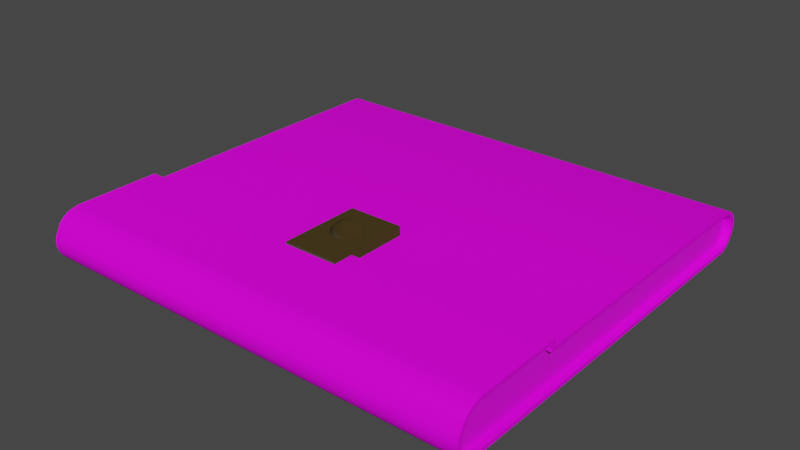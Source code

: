 # Source: diary01.blend  (saved by Blender 2.93.21; exported with 4.5.12 LTS)
import bpy
from mathutils import Matrix  # noqa: F401  (used for matrix-valued properties, if any)

bpy.ops.wm.read_factory_settings(use_empty=True)
scene = bpy.context.scene
scene.name = 'Scene'

# ---- collections
col_main = bpy.data.collections.new('main'); scene.collection.children.link(col_main)
col_clasp = bpy.data.collections.new('clasp'); scene.collection.children.link(col_clasp)

# ---- images (referenced by path relative to the original .blend; pixels are not part of the script)
import os
ASSET_DIR = os.environ.get("B2B_ASSET_DIR", "")  # directory of the original .blend (textures are referenced by path, not embedded)
HERE = os.path.dirname(os.path.abspath(__file__))  # packed textures are extracted next to this script under _unpacked/

def load_image(name, relpath, width, height, colorspace="sRGB"):
    """Load a texture the original file referenced (path relative to the .blend, or extracted next to this script)."""
    p = next((c for c in (os.path.join(HERE, relpath), os.path.join(ASSET_DIR, relpath)) if relpath and os.path.exists(c)), "")
    if p:
        img = bpy.data.images.load(p, check_existing=True)
        img.name = name
    else:  # same state as the original file: an image datablock whose file is absent (Cycles renders it pink)
        img = bpy.data.images.new(name, width, height)
        img.source = "FILE"
        img.filepath = "//" + (relpath or name)
    img.colorspace_settings.name = colorspace
    return img
img_texturescom_leather0088_s_jpeg = load_image('TexturesCom_Leather0088_S.jpeg', 'Materials/_raw/TexturesCom_Leather0088_S.jpeg', 1024, 1024, 'sRGB')
img_texturescom_paperstained0175_7_alphamasked_s_png = load_image('TexturesCom_PaperStained0175_7_alphamasked_S.png', 'TexturesCom_PaperStained0175_7_alphamasked_S.png', 1024, 1024, 'sRGB')
img_metalrusted0034_s_nrm_png = load_image('MetalRusted0034_S_NRM.png', 'MetalRusted0034_S_NRM.png', 1024, 1024, 'sRGB')

# ---- materials (node trees are filled in below, after node groups)
mat_diary01_cover = bpy.data.materials.new('diary01_cover')
mat_diary01_cover.alpha_threshold = 0.0
mat_diary01_cover.use_transparent_shadow = False
mat_diary01_cover.line_color = (0.0, 0.0, 0.0, 1.0)
mat_diary01_pages = bpy.data.materials.new('diary01_pages')
mat_diary01_pages.use_transparent_shadow = False
mat_diary01_clasp = bpy.data.materials.new('diary01_clasp')
mat_diary01_clasp.use_transparent_shadow = False

# ---- material node trees
mat_diary01_cover.use_nodes = True; mat_diary01_cover.node_tree.nodes.clear()
_N = mat_diary01_cover.node_tree.nodes; _L = mat_diary01_cover.node_tree.links
n0 = _N.new('ShaderNodeOutputMaterial'); n0.name = 'Material Output'; n0.location = (300, 300)
n1 = _N.new('ShaderNodeBsdfPrincipled'); n1.name = 'Principled BSDF'; n1.location = (10, 300)
n1.distribution = 'GGX'
n1.subsurface_method = 'BURLEY'
n1.inputs[2].default_value = 0.7727
n1.inputs[3].default_value = 1.45
n1.inputs[13].default_value = 0.1
n1.inputs[27].default_value = (0.0, 0.0, 0.0, 1.0)
n1.inputs[28].default_value = 1.0
n2 = _N.new('ShaderNodeTexImage'); n2.name = 'Image Texture'; n2.location = (-327, 258)
n2.image = img_texturescom_leather0088_s_jpeg
_L.new(n1.outputs[0], n0.inputs[0])
_L.new(n2.outputs[0], n1.inputs[0])
n0.is_active_output = True
mat_diary01_pages.use_nodes = True; mat_diary01_pages.node_tree.nodes.clear()
_N = mat_diary01_pages.node_tree.nodes; _L = mat_diary01_pages.node_tree.links
n0 = _N.new('ShaderNodeBsdfPrincipled'); n0.name = 'Principled BSDF'; n0.location = (10, 300)
n0.distribution = 'GGX'
n0.subsurface_method = 'BURLEY'
n0.inputs[3].default_value = 1.45
n0.inputs[27].default_value = (0.0, 0.0, 0.0, 1.0)
n0.inputs[28].default_value = 1.0
n1 = _N.new('ShaderNodeOutputMaterial'); n1.name = 'Material Output'; n1.location = (300, 300)
n2 = _N.new('ShaderNodeTexImage'); n2.name = 'Image Texture'; n2.location = (-324, 269)
n2.image = img_texturescom_paperstained0175_7_alphamasked_s_png
_L.new(n0.outputs[0], n1.inputs[0])
_L.new(n2.outputs[0], n0.inputs[0])
n1.is_active_output = True
mat_diary01_clasp.use_nodes = True; mat_diary01_clasp.node_tree.nodes.clear()
_N = mat_diary01_clasp.node_tree.nodes; _L = mat_diary01_clasp.node_tree.links
n0 = _N.new('ShaderNodeBsdfPrincipled'); n0.name = 'Principled BSDF'; n0.location = (10, 300)
n0.distribution = 'GGX'
n0.subsurface_method = 'BURLEY'
n0.inputs[0].default_value = (0.0504, 0.03202, 0.006131, 1.0)
n0.inputs[3].default_value = 1.45
n0.inputs[27].default_value = (0.0, 0.0, 0.0, 1.0)
n0.inputs[28].default_value = 1.0
n1 = _N.new('ShaderNodeOutputMaterial'); n1.name = 'Material Output'; n1.location = (300, 300)
n2 = _N.new('ShaderNodeTexImage'); n2.name = 'Image Texture'; n2.location = (-357, -23)
n2.image = img_metalrusted0034_s_nrm_png
_L.new(n0.outputs[0], n1.inputs[0])
_L.new(n2.outputs[0], n0.inputs[5])
n1.is_active_output = True

# ---- world
world_world = bpy.data.worlds.new('World'); scene.world = world_world
world_world.use_nodes = True; world_world.node_tree.nodes.clear()
_N = world_world.node_tree.nodes; _L = world_world.node_tree.links
n0 = _N.new('ShaderNodeOutputWorld'); n0.name = 'World Output'; n0.location = (300, 300)
n1 = _N.new('ShaderNodeBackground'); n1.name = 'Background'; n1.location = (10, 300)
n1.inputs[0].default_value = (0.05088, 0.05088, 0.05088, 1.0)
_L.new(n1.outputs[0], n0.inputs[0])
n0.is_active_output = True
world_world.color = (0.05088, 0.05088, 0.05088)
world_world.use_sun_shadow = False
world_world.sun_shadow_jitter_overblur = 0.0

# ---- meshes
me_cylinder = bpy.data.meshes.new('Cylinder')
me_cylinder.from_pydata([(-0.1524, 0.1424, 6.914e-08), (0.1524, 0.1424, 6.738e-08), (-0.1524, 0.1421, -0.002876), (0.1524, 0.1421, -0.002876), (-0.1524, 0.1413, -0.005642), (0.1524, 0.1413, -0.005642), (-0.1524, 0.1399, -0.008191), (0.1524, 0.1399, -0.008191), (-0.1524, 0.1381, -0.01042), (0.1524, 0.1381, -0.01042), (-0.1524, 0.1358, -0.01226), (0.1524, 0.1358, -0.01226), (-0.1524, 0.1333, -0.01362), (0.1524, 0.1333, -0.01362), (-0.1524, 0.1305, -0.01446), (0.1524, 0.1305, -0.01446), (-0.1524, 0.1305, 0.01446), (0.1524, 0.1305, 0.01446), (-0.1524, 0.1333, 0.01362), (0.1524, 0.1333, 0.01362), (-0.1524, 0.1358, 0.01226), (0.1524, 0.1358, 0.01226), (-0.1524, 0.1381, 0.01043), (0.1524, 0.1381, 0.01043), (-0.1524, 0.1399, 0.008191), (0.1524, 0.1399, 0.008191), (-0.1524, 0.1413, 0.005642), (0.1524, 0.1413, 0.005642), (-0.1524, 0.1421, 0.002876), (0.1524, 0.1421, 0.002876), (-0.1524, -0.1424, 6.914e-08), (0.1524, -0.1424, 6.738e-08), (-0.1524, -0.1421, -0.002876), (0.1524, -0.1421, -0.002876), (-0.1524, -0.1413, -0.005642), (0.1524, -0.1413, -0.005642), (-0.1524, -0.1399, -0.008191), (0.1524, -0.1399, -0.008191), (-0.1524, -0.1381, -0.01042), (0.1524, -0.1381, -0.01042), (-0.1524, -0.1358, -0.01226), (0.1524, -0.1358, -0.01226), (-0.1524, -0.1333, -0.01362), (0.1524, -0.1333, -0.01362), (-0.1524, -0.1305, -0.01446), (0.1524, -0.1305, -0.01446), (-0.1524, 0.0, -0.01474), (0.1524, 0.0, -0.01474), (-0.1524, 0.0, 0.01474), (0.1524, 0.0, 0.01474), (-0.1524, -0.1239, 0.01932), (0.1524, -0.1239, 0.01932), (-0.1524, -0.1311, 0.0176), (0.1524, -0.1311, 0.0176), (-0.1524, -0.1358, 0.01432), (0.1524, -0.1358, 0.01432), (-0.1524, -0.1381, 0.01185), (0.1524, -0.1381, 0.01185), (-0.1524, -0.1399, 0.008191), (0.1524, -0.1399, 0.008191), (-0.1524, -0.1413, 0.005642), (0.1524, -0.1413, 0.005642), (-0.1524, -0.1421, 0.002876), (0.1524, -0.1421, 0.002876), (-0.1524, -0.06465, 0.01947), (0.1524, -0.06465, 0.01947), (0.1524, -0.06464, 0.0146), (-0.1524, -0.06464, 0.0146), (-0.1524, 0.1399, 6.914e-08), (0.1524, 0.1399, 6.738e-08), (-0.1524, 0.1396, -0.002389), (0.1524, 0.1396, -0.002389), (-0.1524, 0.1389, -0.004685), (0.1524, 0.1389, -0.004685), (-0.1524, 0.1378, -0.006802), (0.1524, 0.1378, -0.006802), (-0.1524, 0.1363, -0.008657), (0.1524, 0.1363, -0.008657), (-0.1524, 0.1344, -0.01018), (0.1524, 0.1344, -0.01018), (-0.1524, 0.1323, -0.01131), (0.1524, 0.1323, -0.01131), (-0.1524, 0.1301, -0.01199), (0.1524, 0.1301, -0.01199), (-0.1524, 0.1301, 0.01199), (0.1524, 0.1301, 0.01199), (-0.1524, 0.1323, 0.01131), (0.1524, 0.1323, 0.01131), (-0.1524, 0.1344, 0.01018), (0.1524, 0.1344, 0.01018), (-0.1524, 0.1363, 0.008657), (0.1524, 0.1363, 0.008657), (-0.1524, 0.1378, 0.006802), (0.1524, 0.1378, 0.006802), (-0.1524, 0.1389, 0.004685), (0.1524, 0.1389, 0.004685), (-0.1524, 0.1396, 0.002389), (0.1524, 0.1396, 0.002389), (-0.1524, -0.1399, 6.914e-08), (0.1524, -0.1399, 6.738e-08), (-0.1524, -0.1396, -0.002389), (0.1524, -0.1396, -0.002389), (-0.1524, -0.1389, -0.004685), (0.1524, -0.1389, -0.004685), (-0.1524, -0.1378, -0.006802), (0.1524, -0.1378, -0.006802), (-0.1524, -0.1363, -0.008657), (0.1524, -0.1363, -0.008657), (-0.1524, -0.1344, -0.01018), (0.1524, -0.1344, -0.01018), (-0.1524, -0.1323, -0.01131), (0.1524, -0.1323, -0.01131), (-0.1524, -0.1301, -0.01199), (0.1524, -0.1301, -0.01199), (-0.1524, 0.0, -0.01224), (0.1524, 0.0, -0.01224), (-0.1524, 0.0, 0.01224), (0.1524, 0.0, 0.01224), (-0.1524, -0.1236, 0.01684), (0.1524, -0.1236, 0.01684), (-0.1524, -0.132, 0.01495), (0.1524, -0.132, 0.01495), (-0.1524, -0.134, 0.01263), (0.1524, -0.134, 0.01263), (-0.1524, -0.136, 0.01044), (0.1524, -0.136, 0.01044), (-0.1524, -0.1377, 0.007042), (0.1524, -0.1377, 0.007042), (-0.1524, -0.1389, 0.004685), (0.1524, -0.1389, 0.004685), (-0.1524, -0.1396, 0.002389), (0.1524, -0.1396, 0.002389), (-0.1524, -0.06684, 0.01753), (0.1524, -0.06684, 0.01753), (0.1524, -0.06674, 0.01267), (-0.1524, -0.06674, 0.01267), (-0.1474, 0.1399, 6.857e-08), (0.1474, 0.1399, 6.799e-08), (0.1474, 0.1396, -0.002389), (-0.1474, 0.1396, -0.002389), (0.1474, 0.1389, -0.004685), (-0.1474, 0.1389, -0.004685), (0.1474, 0.1378, -0.006802), (-0.1474, 0.1378, -0.006802), (0.1474, 0.1363, -0.008657), (-0.1474, 0.1363, -0.008657), (0.1474, 0.1344, -0.01018), (-0.1474, 0.1344, -0.01018), (0.1474, 0.1323, -0.01131), (-0.1474, 0.1323, -0.01131), (0.1474, 0.1301, -0.01199), (-0.1474, 0.1301, -0.01199), (0.1474, 0.0, -0.01224), (-0.1474, 0.0, -0.01224), (0.1474, 0.0, 0.01224), (-0.1474, 0.0, 0.01224), (0.1474, 0.1301, 0.01199), (-0.1474, 0.1301, 0.01199), (0.1474, 0.1323, 0.01131), (-0.1474, 0.1323, 0.01131), (0.1474, 0.1344, 0.01018), (-0.1474, 0.1344, 0.01018), (0.1474, 0.1363, 0.008657), (-0.1474, 0.1363, 0.008657), (0.1474, 0.1378, 0.006802), (-0.1474, 0.1378, 0.006802), (0.1474, 0.1389, 0.004685), (-0.1474, 0.1389, 0.004685), (0.1474, 0.1396, 0.002389), (-0.1474, 0.1396, 0.002389), (-0.1474, -0.1399, 6.857e-08), (0.1474, -0.1399, 6.799e-08), (0.1474, -0.1396, -0.002389), (-0.1474, -0.1396, -0.002389), (0.1474, -0.1389, -0.004685), (-0.1474, -0.1389, -0.004685), (0.1474, -0.1378, -0.006802), (-0.1474, -0.1378, -0.006802), (0.1474, -0.1363, -0.008657), (-0.1474, -0.1363, -0.008657), (0.1474, -0.1344, -0.01018), (-0.1474, -0.1344, -0.01018), (0.1474, -0.1323, -0.01131), (-0.1474, -0.1323, -0.01131), (0.1474, -0.1301, -0.01199), (-0.1474, -0.1301, -0.01199), (0.1474, -0.1236, 0.01684), (-0.1474, -0.1236, 0.01684), (0.1474, -0.132, 0.01495), (-0.1474, -0.132, 0.01495), (0.1474, -0.134, 0.01263), (-0.1474, -0.134, 0.01263), (0.1474, -0.136, 0.01044), (-0.1474, -0.136, 0.01044), (0.1474, -0.1377, 0.007042), (-0.1474, -0.1377, 0.007042), (0.1474, -0.1389, 0.004685), (-0.1474, -0.1389, 0.004685), (0.1474, -0.1396, 0.002389), (-0.1474, -0.1396, 0.002389), (-0.1474, -0.06684, 0.01753), (0.1474, -0.06684, 0.01753), (-0.1474, -0.06674, 0.01267), (0.1474, -0.06674, 0.01267), (-0.1524, -0.06344, 0.01562), (0.1524, -0.06344, 0.01562), (-0.1524, -0.06636, 0.0151), (0.1524, -0.06636, 0.0151), (-0.1474, -0.06636, 0.0151), (0.1474, -0.06636, 0.0151), (-0.1524, -0.0627, 0.0169), (-0.1524, -0.06333, 0.01853), (-0.1524, -0.06652, 0.01591), (-0.1524, -0.06737, 0.01706), (-0.1474, -0.06652, 0.01591), (-0.1474, -0.06737, 0.01706), (0.1474, -0.06652, 0.01591), (0.1474, -0.06737, 0.01706), (0.1524, -0.06333, 0.01853), (0.1524, -0.0627, 0.0169), (0.1524, -0.06737, 0.01706), (0.1524, -0.06652, 0.01591)], [], [(0, 1, 3, 2), (2, 3, 5, 4), (4, 5, 7, 6), (6, 7, 9, 8), (8, 9, 11, 10), (10, 11, 13, 12), (12, 13, 15, 14), (14, 15, 47, 46), (48, 49, 17, 16), (16, 17, 19, 18), (18, 19, 21, 20), (20, 21, 23, 22), (22, 23, 25, 24), (24, 25, 27, 26), (26, 27, 29, 28), (28, 29, 1, 0), (30, 32, 33, 31), (32, 34, 35, 33), (34, 36, 37, 35), (36, 38, 39, 37), (38, 40, 41, 39), (40, 42, 43, 41), (42, 44, 45, 43), (44, 46, 47, 45), (64, 50, 51, 65), (50, 52, 53, 51), (52, 54, 55, 53), (54, 56, 57, 55), (56, 58, 59, 57), (58, 60, 61, 59), (60, 62, 63, 61), (62, 30, 31, 63), (211, 64, 65, 218), (48, 67, 66, 49), (137, 138, 71, 69), (138, 140, 73, 71), (140, 142, 75, 73), (142, 144, 77, 75), (144, 146, 79, 77), (146, 148, 81, 79), (148, 150, 83, 81), (150, 152, 115, 83), (154, 156, 85, 117), (156, 158, 87, 85), (158, 160, 89, 87), (160, 162, 91, 89), (162, 164, 93, 91), (164, 166, 95, 93), (166, 168, 97, 95), (168, 137, 69, 97), (171, 99, 101, 172), (172, 101, 103, 174), (174, 103, 105, 176), (176, 105, 107, 178), (178, 107, 109, 180), (180, 109, 111, 182), (182, 111, 113, 184), (184, 113, 115, 152), (201, 133, 119, 186), (186, 119, 121, 188), (188, 121, 123, 190), (190, 123, 125, 192), (192, 125, 127, 194), (194, 127, 129, 196), (196, 129, 131, 198), (198, 131, 99, 171), (217, 220, 133, 201), (154, 117, 134, 203), (0, 2, 70, 68), (3, 1, 69, 71), (2, 4, 72, 70), (5, 3, 71, 73), (4, 6, 74, 72), (7, 5, 73, 75), (6, 8, 76, 74), (9, 7, 75, 77), (8, 10, 78, 76), (11, 9, 77, 79), (10, 12, 80, 78), (13, 11, 79, 81), (12, 14, 82, 80), (15, 13, 81, 83), (14, 46, 114, 82), (47, 15, 83, 115), (48, 16, 84, 116), (17, 49, 117, 85), (16, 18, 86, 84), (19, 17, 85, 87), (18, 20, 88, 86), (21, 19, 87, 89), (20, 22, 90, 88), (23, 21, 89, 91), (22, 24, 92, 90), (25, 23, 91, 93), (24, 26, 94, 92), (27, 25, 93, 95), (26, 28, 96, 94), (29, 27, 95, 97), (28, 0, 68, 96), (1, 29, 97, 69), (32, 30, 98, 100), (31, 33, 101, 99), (34, 32, 100, 102), (33, 35, 103, 101), (36, 34, 102, 104), (35, 37, 105, 103), (38, 36, 104, 106), (37, 39, 107, 105), (40, 38, 106, 108), (39, 41, 109, 107), (42, 40, 108, 110), (41, 43, 111, 109), (44, 42, 110, 112), (43, 45, 113, 111), (46, 44, 112, 114), (45, 47, 115, 113), (50, 64, 132, 118), (49, 66, 134, 117), (52, 50, 118, 120), (51, 53, 121, 119), (54, 52, 120, 122), (53, 55, 123, 121), (56, 54, 122, 124), (55, 57, 125, 123), (58, 56, 124, 126), (57, 59, 127, 125), (60, 58, 126, 128), (59, 61, 129, 127), (62, 60, 128, 130), (61, 63, 131, 129), (30, 62, 130, 98), (63, 31, 99, 131), (204, 67, 135, 206), (65, 51, 119, 133), (218, 65, 133, 220), (67, 48, 116, 135), (116, 155, 202, 135), (155, 154, 203, 202), (213, 215, 200, 132), (215, 217, 201, 200), (130, 199, 170, 98), (199, 198, 171, 170), (128, 197, 199, 130), (197, 196, 198, 199), (126, 195, 197, 128), (195, 194, 196, 197), (124, 193, 195, 126), (193, 192, 194, 195), (122, 191, 193, 124), (191, 190, 192, 193), (120, 189, 191, 122), (189, 188, 190, 191), (118, 187, 189, 120), (187, 186, 188, 189), (132, 200, 187, 118), (200, 201, 186, 187), (112, 185, 153, 114), (185, 184, 152, 153), (110, 183, 185, 112), (183, 182, 184, 185), (108, 181, 183, 110), (181, 180, 182, 183), (106, 179, 181, 108), (179, 178, 180, 181), (104, 177, 179, 106), (177, 176, 178, 179), (102, 175, 177, 104), (175, 174, 176, 177), (100, 173, 175, 102), (173, 172, 174, 175), (98, 170, 173, 100), (170, 171, 172, 173), (96, 68, 136, 169), (169, 136, 137, 168), (94, 96, 169, 167), (167, 169, 168, 166), (92, 94, 167, 165), (165, 167, 166, 164), (90, 92, 165, 163), (163, 165, 164, 162), (88, 90, 163, 161), (161, 163, 162, 160), (86, 88, 161, 159), (159, 161, 160, 158), (84, 86, 159, 157), (157, 159, 158, 156), (116, 84, 157, 155), (155, 157, 156, 154), (82, 114, 153, 151), (151, 153, 152, 150), (80, 82, 151, 149), (149, 151, 150, 148), (78, 80, 149, 147), (147, 149, 148, 146), (76, 78, 147, 145), (145, 147, 146, 144), (74, 76, 145, 143), (143, 145, 144, 142), (72, 74, 143, 141), (141, 143, 142, 140), (70, 72, 141, 139), (139, 141, 140, 138), (68, 70, 139, 136), (136, 139, 138, 137), (202, 203, 209, 208), (135, 202, 208, 206), (66, 205, 207, 134), (210, 204, 206, 212), (203, 134, 207, 209), (67, 204, 205, 66), (64, 211, 213, 132), (211, 210, 212, 213), (208, 209, 216, 214), (214, 216, 217, 215), (206, 208, 214, 212), (212, 214, 215, 213), (205, 219, 221, 207), (219, 218, 220, 221), (209, 207, 221, 216), (216, 221, 220, 217), (204, 210, 219, 205), (210, 211, 218, 219)])
me_cylinder.polygons.foreach_set('use_smooth', [True] * 222)
_uv = me_cylinder.uv_layers.new(name='UVMap')
_uv.uv.foreach_set('vector', [0.3709, 0.6645, 0.7886, 0.6645, 0.7886, 0.6718, 0.3709, 0.6718, 0.3709, 0.6718, 0.7886, 0.6718, 0.7887, 0.6791, 0.371, 0.6791, 0.371, 0.6791, 0.7887, 0.6791, 0.7887, 0.6864, 0.371, 0.6864, 0.371, 0.6864, 0.7887, 0.6864, 0.7888, 0.6937, 0.371, 0.6937, 0.371, 0.6937, 0.7888, 0.6937, 0.7888, 0.701, 0.3711, 0.701, 0.3711, 0.701, 0.7888, 0.701, 0.7889, 0.7083, 0.3711, 0.7083, 0.3711, 0.7083, 0.7889, 0.7083, 0.7889, 0.7155, 0.3712, 0.7156, 0.3712, 0.7156, 0.7889, 0.7155, 0.7889, 0.8945, 0.3712, 0.8945, 0.3705, 0.4346, 0.7883, 0.4346, 0.7883, 0.6135, 0.3706, 0.6135, 0.3706, 0.6135, 0.7883, 0.6135, 0.7883, 0.6208, 0.3706, 0.6208, 0.3706, 0.6208, 0.7883, 0.6208, 0.7884, 0.6281, 0.3706, 0.6281, 0.3706, 0.6281, 0.7884, 0.6281, 0.7884, 0.6354, 0.3707, 0.6354, 0.3707, 0.6354, 0.7884, 0.6354, 0.7885, 0.6426, 0.3707, 0.6427, 0.3707, 0.6427, 0.7885, 0.6426, 0.7885, 0.6499, 0.3708, 0.65, 0.3708, 0.65, 0.7885, 0.6499, 0.7885, 0.6572, 0.3708, 0.6573, 0.3708, 0.6573, 0.7885, 0.6572, 0.7886, 0.6645, 0.3709, 0.6645, 0.3708, 1.124, 0.3709, 1.117, 0.7886, 1.117, 0.7885, 1.124, 0.3709, 1.117, 0.3709, 1.11, 0.7886, 1.11, 0.7886, 1.117, 0.3709, 1.11, 0.371, 1.103, 0.7887, 1.103, 0.7886, 1.11, 0.371, 1.103, 0.371, 1.095, 0.7888, 1.095, 0.7887, 1.103, 0.371, 1.095, 0.3711, 1.088, 0.7888, 1.088, 0.7888, 1.095, 0.3711, 1.088, 0.3712, 1.081, 0.7889, 1.081, 0.7888, 1.088, 0.3712, 1.081, 0.3712, 1.073, 0.7889, 1.073, 0.7889, 1.081, 0.3712, 1.073, 0.3712, 0.8945, 0.7889, 0.8945, 0.7889, 1.073, 0.3705, 1.266, 0.3705, 1.177, 0.7882, 1.177, 0.7882, 1.266, 0.3705, 1.177, 0.3705, 1.168, 0.7882, 1.168, 0.7882, 1.177, 0.3705, 1.168, 0.3705, 1.161, 0.7882, 1.161, 0.7882, 1.168, 0.3705, 1.161, 0.3706, 1.154, 0.7883, 1.154, 0.7882, 1.161, 0.3706, 1.154, 0.3706, 1.146, 0.7884, 1.146, 0.7883, 1.154, 0.3706, 1.146, 0.3707, 1.139, 0.7884, 1.139, 0.7884, 1.146, 0.3707, 1.139, 0.3708, 1.132, 0.7885, 1.132, 0.7884, 1.139, 0.3708, 1.132, 0.3708, 1.124, 0.7885, 1.124, 0.7885, 1.132, 0.3705, 1.268, 0.3705, 1.266, 0.7882, 1.266, 0.7882, 1.268, 0.3705, 0.4346, 0.3705, 0.3465, 0.7882, 0.3464, 0.7883, 0.4346, 0.6493, 0.6645, 0.6494, 0.6718, 0.7886, 0.6718, 0.7886, 0.6645, 0.6494, 0.6718, 0.6494, 0.6791, 0.7887, 0.6791, 0.7886, 0.6718, 0.6494, 0.6791, 0.6495, 0.6864, 0.7887, 0.6864, 0.7887, 0.6791, 0.6495, 0.6864, 0.6495, 0.6937, 0.7888, 0.6937, 0.7887, 0.6864, 0.6495, 0.6937, 0.6496, 0.701, 0.7888, 0.701, 0.7888, 0.6937, 0.6496, 0.701, 0.6496, 0.7083, 0.7889, 0.7083, 0.7888, 0.701, 0.6496, 0.7083, 0.6497, 0.7156, 0.7889, 0.7155, 0.7889, 0.7083, 0.6497, 0.7156, 0.6497, 0.8945, 0.7889, 0.8945, 0.7889, 0.7155, 0.649, 0.4346, 0.649, 0.6135, 0.7883, 0.6135, 0.7883, 0.4346, 0.649, 0.6135, 0.6491, 0.6208, 0.7883, 0.6208, 0.7883, 0.6135, 0.6491, 0.6208, 0.6491, 0.6281, 0.7884, 0.6281, 0.7883, 0.6208, 0.6491, 0.6281, 0.6492, 0.6354, 0.7884, 0.6354, 0.7884, 0.6281, 0.6492, 0.6354, 0.6492, 0.6427, 0.7885, 0.6426, 0.7884, 0.6354, 0.6492, 0.6427, 0.6493, 0.6499, 0.7885, 0.6499, 0.7885, 0.6426, 0.6493, 0.6499, 0.6493, 0.6572, 0.7885, 0.6572, 0.7885, 0.6499, 0.6493, 0.6572, 0.6493, 0.6645, 0.7886, 0.6645, 0.7885, 0.6572, 0.6493, 1.124, 0.7885, 1.124, 0.7886, 1.117, 0.6494, 1.117, 0.6494, 1.117, 0.7886, 1.117, 0.7886, 1.11, 0.6494, 1.11, 0.6494, 1.11, 0.7886, 1.11, 0.7887, 1.103, 0.6495, 1.103, 0.6495, 1.103, 0.7887, 1.103, 0.7888, 1.095, 0.6495, 1.095, 0.6495, 1.095, 0.7888, 1.095, 0.7888, 1.088, 0.6496, 1.088, 0.6496, 1.088, 0.7888, 1.088, 0.7889, 1.081, 0.6496, 1.081, 0.6496, 1.081, 0.7889, 1.081, 0.7889, 1.073, 0.6497, 1.073, 0.6497, 1.073, 0.7889, 1.073, 0.7889, 0.8945, 0.6497, 0.8945, 0.649, 1.266, 0.7882, 1.266, 0.7882, 1.177, 0.6489, 1.177, 0.6489, 1.177, 0.7882, 1.177, 0.7882, 1.168, 0.6489, 1.168, 0.6489, 1.168, 0.7882, 1.168, 0.7882, 1.161, 0.649, 1.161, 0.649, 1.161, 0.7882, 1.161, 0.7883, 1.154, 0.6491, 1.154, 0.6491, 1.154, 0.7883, 1.154, 0.7884, 1.146, 0.6491, 1.146, 0.6491, 1.146, 0.7884, 1.146, 0.7884, 1.139, 0.6492, 1.139, 0.6492, 1.139, 0.7884, 1.139, 0.7885, 1.132, 0.6492, 1.132, 0.6492, 1.132, 0.7885, 1.132, 0.7885, 1.124, 0.6493, 1.124, 0.649, 1.268, 0.7882, 1.268, 0.7882, 1.266, 0.649, 1.266, 0.649, 0.4346, 0.7883, 0.4346, 0.7882, 0.3464, 0.649, 0.3464, 0.3709, 0.6645, 0.3709, 0.6718, 0.3709, 0.6718, 0.3709, 0.6645, 0.7886, 0.6718, 0.7886, 0.6645, 0.7886, 0.6645, 0.7886, 0.6718, 0.3709, 0.6718, 0.371, 0.6791, 0.371, 0.6791, 0.3709, 0.6718, 0.7887, 0.6791, 0.7886, 0.6718, 0.7886, 0.6718, 0.7887, 0.6791, 0.371, 0.6791, 0.371, 0.6864, 0.371, 0.6864, 0.371, 0.6791, 0.7887, 0.6864, 0.7887, 0.6791, 0.7887, 0.6791, 0.7887, 0.6864, 0.371, 0.6864, 0.371, 0.6937, 0.371, 0.6937, 0.371, 0.6864, 0.7888, 0.6937, 0.7887, 0.6864, 0.7887, 0.6864, 0.7888, 0.6937, 0.371, 0.6937, 0.3711, 0.701, 0.3711, 0.701, 0.371, 0.6937, 0.7888, 0.701, 0.7888, 0.6937, 0.7888, 0.6937, 0.7888, 0.701, 0.3711, 0.701, 0.3711, 0.7083, 0.3711, 0.7083, 0.3711, 0.701, 0.7889, 0.7083, 0.7888, 0.701, 0.7888, 0.701, 0.7889, 0.7083, 0.3711, 0.7083, 0.3712, 0.7156, 0.3712, 0.7156, 0.3711, 0.7083, 0.7889, 0.7155, 0.7889, 0.7083, 0.7889, 0.7083, 0.7889, 0.7155, 0.3712, 0.7156, 0.3712, 0.8945, 0.3712, 0.8945, 0.3712, 0.7156, 0.7889, 0.8945, 0.7889, 0.7155, 0.7889, 0.7155, 0.7889, 0.8945, 0.3705, 0.4346, 0.3706, 0.6135, 0.3706, 0.6135, 0.3705, 0.4346, 0.7883, 0.6135, 0.7883, 0.4346, 0.7883, 0.4346, 0.7883, 0.6135, 0.3706, 0.6135, 0.3706, 0.6208, 0.3706, 0.6208, 0.3706, 0.6135, 0.7883, 0.6208, 0.7883, 0.6135, 0.7883, 0.6135, 0.7883, 0.6208, 0.3706, 0.6208, 0.3706, 0.6281, 0.3706, 0.6281, 0.3706, 0.6208, 0.7884, 0.6281, 0.7883, 0.6208, 0.7883, 0.6208, 0.7884, 0.6281, 0.3706, 0.6281, 0.3707, 0.6354, 0.3707, 0.6354, 0.3706, 0.6281, 0.7884, 0.6354, 0.7884, 0.6281, 0.7884, 0.6281, 0.7884, 0.6354, 0.3707, 0.6354, 0.3707, 0.6427, 0.3707, 0.6427, 0.3707, 0.6354, 0.7885, 0.6426, 0.7884, 0.6354, 0.7884, 0.6354, 0.7885, 0.6426, 0.3707, 0.6427, 0.3708, 0.65, 0.3708, 0.65, 0.3707, 0.6427, 0.7885, 0.6499, 0.7885, 0.6426, 0.7885, 0.6426, 0.7885, 0.6499, 0.3708, 0.65, 0.3708, 0.6573, 0.3708, 0.6573, 0.3708, 0.65, 0.7885, 0.6572, 0.7885, 0.6499, 0.7885, 0.6499, 0.7885, 0.6572, 0.3708, 0.6573, 0.3709, 0.6645, 0.3709, 0.6645, 0.3708, 0.6573, 0.7886, 0.6645, 0.7885, 0.6572, 0.7885, 0.6572, 0.7886, 0.6645, 0.3709, 1.117, 0.3708, 1.124, 0.3708, 1.124, 0.3709, 1.117, 0.7885, 1.124, 0.7886, 1.117, 0.7886, 1.117, 0.7885, 1.124, 0.3709, 1.11, 0.3709, 1.117, 0.3709, 1.117, 0.3709, 1.11, 0.7886, 1.117, 0.7886, 1.11, 0.7886, 1.11, 0.7886, 1.117, 0.371, 1.103, 0.3709, 1.11, 0.3709, 1.11, 0.371, 1.103, 0.7886, 1.11, 0.7887, 1.103, 0.7887, 1.103, 0.7886, 1.11, 0.371, 1.095, 0.371, 1.103, 0.371, 1.103, 0.371, 1.095, 0.7887, 1.103, 0.7888, 1.095, 0.7888, 1.095, 0.7887, 1.103, 0.3711, 1.088, 0.371, 1.095, 0.371, 1.095, 0.3711, 1.088, 0.7888, 1.095, 0.7888, 1.088, 0.7888, 1.088, 0.7888, 1.095, 0.3712, 1.081, 0.3711, 1.088, 0.3711, 1.088, 0.3712, 1.081, 0.7888, 1.088, 0.7889, 1.081, 0.7889, 1.081, 0.7888, 1.088, 0.3712, 1.073, 0.3712, 1.081, 0.3712, 1.081, 0.3712, 1.073, 0.7889, 1.081, 0.7889, 1.073, 0.7889, 1.073, 0.7889, 1.081, 0.3712, 0.8945, 0.3712, 1.073, 0.3712, 1.073, 0.3712, 0.8945, 0.7889, 1.073, 0.7889, 0.8945, 0.7889, 0.8945, 0.7889, 1.073, 0.3705, 1.177, 0.3705, 1.266, 0.3705, 1.266, 0.3705, 1.177, 0.7883, 0.4346, 0.7882, 0.3464, 0.7882, 0.3464, 0.7883, 0.4346, 0.3705, 1.168, 0.3705, 1.177, 0.3705, 1.177, 0.3705, 1.168, 0.7882, 1.177, 0.7882, 1.168, 0.7882, 1.168, 0.7882, 1.177, 0.3705, 1.161, 0.3705, 1.168, 0.3705, 1.168, 0.3705, 1.161, 0.7882, 1.168, 0.7882, 1.161, 0.7882, 1.161, 0.7882, 1.168, 0.3706, 1.154, 0.3705, 1.161, 0.3705, 1.161, 0.3706, 1.154, 0.7882, 1.161, 0.7883, 1.154, 0.7883, 1.154, 0.7882, 1.161, 0.3706, 1.146, 0.3706, 1.154, 0.3706, 1.154, 0.3706, 1.146, 0.7883, 1.154, 0.7884, 1.146, 0.7884, 1.146, 0.7883, 1.154, 0.3707, 1.139, 0.3706, 1.146, 0.3706, 1.146, 0.3707, 1.139, 0.7884, 1.146, 0.7884, 1.139, 0.7884, 1.139, 0.7884, 1.146, 0.3708, 1.132, 0.3707, 1.139, 0.3707, 1.139, 0.3708, 1.132, 0.7884, 1.139, 0.7885, 1.132, 0.7885, 1.132, 0.7884, 1.139, 0.3708, 1.124, 0.3708, 1.132, 0.3708, 1.132, 0.3708, 1.124, 0.7885, 1.132, 0.7885, 1.124, 0.7885, 1.124, 0.7885, 1.132, 0.3705, 1.27, 0.3705, 1.274, 0.3705, 1.274, 0.3705, 1.27, 0.7882, 1.266, 0.7882, 1.177, 0.7882, 1.177, 0.7882, 1.266, 0.7882, 1.268, 0.7882, 1.266, 0.7882, 1.266, 0.7882, 1.268, 0.3705, 0.3465, 0.3705, 0.4346, 0.3705, 0.4346, 0.3705, 0.3465, 0.3705, 0.4346, 0.5098, 0.4346, 0.5098, 0.3464, 0.3705, 0.3465, 0.5098, 0.4346, 0.649, 0.4346, 0.649, 0.3464, 0.5098, 0.3464, 0.3705, 1.268, 0.5097, 1.268, 0.5097, 1.266, 0.3705, 1.266, 0.5097, 1.268, 0.649, 1.268, 0.649, 1.266, 0.5097, 1.266, 0.3708, 1.132, 0.51, 1.132, 0.5101, 1.124, 0.3708, 1.124, 0.51, 1.132, 0.6492, 1.132, 0.6493, 1.124, 0.5101, 1.124, 0.3707, 1.139, 0.5099, 1.139, 0.51, 1.132, 0.3708, 1.132, 0.5099, 1.139, 0.6492, 1.139, 0.6492, 1.132, 0.51, 1.132, 0.3706, 1.146, 0.5099, 1.146, 0.5099, 1.139, 0.3707, 1.139, 0.5099, 1.146, 0.6491, 1.146, 0.6492, 1.139, 0.5099, 1.139, 0.3706, 1.154, 0.5098, 1.154, 0.5099, 1.146, 0.3706, 1.146, 0.5098, 1.154, 0.6491, 1.154, 0.6491, 1.146, 0.5099, 1.146, 0.3705, 1.161, 0.5098, 1.161, 0.5098, 1.154, 0.3706, 1.154, 0.5098, 1.161, 0.649, 1.161, 0.6491, 1.154, 0.5098, 1.154, 0.3705, 1.168, 0.5097, 1.168, 0.5098, 1.161, 0.3705, 1.161, 0.5097, 1.168, 0.6489, 1.168, 0.649, 1.161, 0.5098, 1.161, 0.3705, 1.177, 0.5097, 1.177, 0.5097, 1.168, 0.3705, 1.168, 0.5097, 1.177, 0.6489, 1.177, 0.6489, 1.168, 0.5097, 1.168, 0.3705, 1.266, 0.5097, 1.266, 0.5097, 1.177, 0.3705, 1.177, 0.5097, 1.266, 0.649, 1.266, 0.6489, 1.177, 0.5097, 1.177, 0.3712, 1.073, 0.5105, 1.073, 0.5104, 0.8945, 0.3712, 0.8945, 0.5105, 1.073, 0.6497, 1.073, 0.6497, 0.8945, 0.5104, 0.8945, 0.3712, 1.081, 0.5104, 1.081, 0.5105, 1.073, 0.3712, 1.073, 0.5104, 1.081, 0.6496, 1.081, 0.6497, 1.073, 0.5105, 1.073, 0.3711, 1.088, 0.5103, 1.088, 0.5104, 1.081, 0.3712, 1.081, 0.5103, 1.088, 0.6496, 1.088, 0.6496, 1.081, 0.5104, 1.081, 0.371, 1.095, 0.5103, 1.095, 0.5103, 1.088, 0.3711, 1.088, 0.5103, 1.095, 0.6495, 1.095, 0.6496, 1.088, 0.5103, 1.088, 0.371, 1.103, 0.5102, 1.103, 0.5103, 1.095, 0.371, 1.095, 0.5102, 1.103, 0.6495, 1.103, 0.6495, 1.095, 0.5103, 1.095, 0.3709, 1.11, 0.5102, 1.11, 0.5102, 1.103, 0.371, 1.103, 0.5102, 1.11, 0.6494, 1.11, 0.6495, 1.103, 0.5102, 1.103, 0.3709, 1.117, 0.5101, 1.117, 0.5102, 1.11, 0.3709, 1.11, 0.5101, 1.117, 0.6494, 1.117, 0.6494, 1.11, 0.5102, 1.11, 0.3708, 1.124, 0.5101, 1.124, 0.5101, 1.117, 0.3709, 1.117, 0.5101, 1.124, 0.6493, 1.124, 0.6494, 1.117, 0.5101, 1.117, 0.3708, 0.6573, 0.3709, 0.6645, 0.5101, 0.6645, 0.5101, 0.6572, 0.5101, 0.6572, 0.5101, 0.6645, 0.6493, 0.6645, 0.6493, 0.6572, 0.3708, 0.65, 0.3708, 0.6573, 0.5101, 0.6572, 0.51, 0.65, 0.51, 0.65, 0.5101, 0.6572, 0.6493, 0.6572, 0.6493, 0.6499, 0.3707, 0.6427, 0.3708, 0.65, 0.51, 0.65, 0.51, 0.6427, 0.51, 0.6427, 0.51, 0.65, 0.6493, 0.6499, 0.6492, 0.6427, 0.3707, 0.6354, 0.3707, 0.6427, 0.51, 0.6427, 0.5099, 0.6354, 0.5099, 0.6354, 0.51, 0.6427, 0.6492, 0.6427, 0.6492, 0.6354, 0.3706, 0.6281, 0.3707, 0.6354, 0.5099, 0.6354, 0.5099, 0.6281, 0.5099, 0.6281, 0.5099, 0.6354, 0.6492, 0.6354, 0.6491, 0.6281, 0.3706, 0.6208, 0.3706, 0.6281, 0.5099, 0.6281, 0.5098, 0.6208, 0.5098, 0.6208, 0.5099, 0.6281, 0.6491, 0.6281, 0.6491, 0.6208, 0.3706, 0.6135, 0.3706, 0.6208, 0.5098, 0.6208, 0.5098, 0.6135, 0.5098, 0.6135, 0.5098, 0.6208, 0.6491, 0.6208, 0.649, 0.6135, 0.3705, 0.4346, 0.3706, 0.6135, 0.5098, 0.6135, 0.5098, 0.4346, 0.5098, 0.4346, 0.5098, 0.6135, 0.649, 0.6135, 0.649, 0.4346, 0.3712, 0.7156, 0.3712, 0.8945, 0.5104, 0.8945, 0.5104, 0.7156, 0.5104, 0.7156, 0.5104, 0.8945, 0.6497, 0.8945, 0.6497, 0.7156, 0.3711, 0.7083, 0.3712, 0.7156, 0.5104, 0.7156, 0.5104, 0.7083, 0.5104, 0.7083, 0.5104, 0.7156, 0.6497, 0.7156, 0.6496, 0.7083, 0.3711, 0.701, 0.3711, 0.7083, 0.5104, 0.7083, 0.5103, 0.701, 0.5103, 0.701, 0.5104, 0.7083, 0.6496, 0.7083, 0.6496, 0.701, 0.371, 0.6937, 0.3711, 0.701, 0.5103, 0.701, 0.5103, 0.6937, 0.5103, 0.6937, 0.5103, 0.701, 0.6496, 0.701, 0.6495, 0.6937, 0.371, 0.6864, 0.371, 0.6937, 0.5103, 0.6937, 0.5102, 0.6864, 0.5102, 0.6864, 0.5103, 0.6937, 0.6495, 0.6937, 0.6495, 0.6864, 0.371, 0.6791, 0.371, 0.6864, 0.5102, 0.6864, 0.5102, 0.6791, 0.5102, 0.6791, 0.5102, 0.6864, 0.6495, 0.6864, 0.6494, 0.6791, 0.3709, 0.6718, 0.371, 0.6791, 0.5102, 0.6791, 0.5102, 0.6718, 0.5102, 0.6718, 0.5102, 0.6791, 0.6494, 0.6791, 0.6494, 0.6718, 0.3709, 0.6645, 0.3709, 0.6718, 0.5102, 0.6718, 0.5101, 0.6645, 0.5101, 0.6645, 0.5102, 0.6718, 0.6494, 0.6718, 0.6493, 0.6645, 0.5097, 1.274, 0.6489, 1.274, 0.649, 1.27, 0.5097, 1.27, 0.3705, 1.274, 0.5097, 1.274, 0.5097, 1.27, 0.3705, 1.27, 0.7882, 1.274, 0.7882, 1.27, 0.7882, 1.27, 0.7882, 1.274, 0.3705, 1.269, 0.3705, 1.27, 0.3705, 1.27, 0.3705, 1.269, 0.6489, 1.274, 0.7882, 1.274, 0.7882, 1.27, 0.649, 1.27, 0.3705, 1.274, 0.3705, 1.27, 0.7882, 1.27, 0.7882, 1.274, 0.3705, 1.266, 0.3705, 1.268, 0.3705, 1.268, 0.3705, 1.266, 0.3705, 1.268, 0.3705, 1.269, 0.3705, 1.269, 0.3705, 1.268, 0.5097, 1.27, 0.649, 1.27, 0.649, 1.269, 0.5097, 1.269, 0.5097, 1.269, 0.649, 1.269, 0.649, 1.268, 0.5097, 1.268, 0.3705, 1.27, 0.5097, 1.27, 0.5097, 1.269, 0.3705, 1.269, 0.3705, 1.269, 0.5097, 1.269, 0.5097, 1.268, 0.3705, 1.268, 0.7882, 1.27, 0.7882, 1.269, 0.7882, 1.269, 0.7882, 1.27, 0.7882, 1.269, 0.7882, 1.268, 0.7882, 1.268, 0.7882, 1.269, 0.649, 1.27, 0.7882, 1.27, 0.7882, 1.269, 0.649, 1.269, 0.649, 1.269, 0.7882, 1.269, 0.7882, 1.268, 0.649, 1.268, 0.3705, 1.27, 0.3705, 1.269, 0.7882, 1.269, 0.7882, 1.27, 0.3705, 1.269, 0.3705, 1.268, 0.7882, 1.268, 0.7882, 1.269])
me_cylinder.materials.append(mat_diary01_cover)
me_cylinder.use_remesh_fix_poles = True
me_cylinder.use_remesh_preserve_attributes = False
me_cylinder.update()
me_cylinder_001 = bpy.data.meshes.new('Cylinder.001')
me_cylinder_001.from_pydata([(-0.1474, 0.1399, 6.857e-08), (0.1474, 0.1399, 6.799e-08), (0.1474, 0.1396, -0.002389), (-0.1474, 0.1396, -0.002389), (0.1474, 0.1389, -0.004685), (-0.1474, 0.1389, -0.004685), (0.1474, 0.1378, -0.006802), (-0.1474, 0.1378, -0.006802), (0.1474, 0.1363, -0.008657), (-0.1474, 0.1363, -0.008657), (0.1474, 0.1344, -0.01018), (-0.1474, 0.1344, -0.01018), (0.1474, 0.1323, -0.01131), (-0.1474, 0.1323, -0.01131), (0.1474, 0.1301, -0.01199), (-0.1474, 0.1301, -0.01199), (0.1474, 0.0, -0.01224), (-0.1474, 0.0, -0.01224), (0.1474, 0.0, 0.01224), (-0.1474, 0.0, 0.01224), (0.1474, 0.1301, 0.01199), (-0.1474, 0.1301, 0.01199), (0.1474, 0.1323, 0.01131), (-0.1474, 0.1323, 0.01131), (0.1474, 0.1344, 0.01018), (-0.1474, 0.1344, 0.01018), (0.1474, 0.1363, 0.008657), (-0.1474, 0.1363, 0.008657), (0.1474, 0.1378, 0.006802), (-0.1474, 0.1378, 0.006802), (0.1474, 0.1389, 0.004685), (-0.1474, 0.1389, 0.004685), (0.1474, 0.1396, 0.002389), (-0.1474, 0.1396, 0.002389), (-0.1474, -0.1399, 6.857e-08), (0.1474, -0.1399, 6.799e-08), (0.1474, -0.1396, -0.002389), (-0.1474, -0.1396, -0.002389), (0.1474, -0.1389, -0.004685), (-0.1474, -0.1389, -0.004685), (0.1474, -0.1378, -0.006802), (-0.1474, -0.1378, -0.006802), (0.1474, -0.1363, -0.008657), (-0.1474, -0.1363, -0.008657), (0.1474, -0.1344, -0.01018), (-0.1474, -0.1344, -0.01018), (0.1474, -0.1323, -0.01131), (-0.1474, -0.1323, -0.01131), (0.1474, -0.1301, -0.01199), (-0.1474, -0.1301, -0.01199), (0.1474, -0.1236, 0.01684), (-0.1474, -0.1236, 0.01684), (0.1474, -0.132, 0.01495), (-0.1474, -0.132, 0.01495), (0.1474, -0.134, 0.01263), (-0.1474, -0.134, 0.01263), (0.1474, -0.136, 0.01044), (-0.1474, -0.136, 0.01044), (0.1474, -0.1377, 0.007042), (-0.1474, -0.1377, 0.007042), (0.1474, -0.1389, 0.004685), (-0.1474, -0.1389, 0.004685), (0.1474, -0.1396, 0.002389), (-0.1474, -0.1396, 0.002389), (-0.1474, -0.06684, 0.01753), (0.1474, -0.06684, 0.01753), (-0.1474, -0.06588, 0.01267), (0.1474, -0.06588, 0.01267)], [], [(67, 18, 20, 22, 24, 26, 28, 30, 32, 1, 2, 4, 6, 8, 10, 12, 14, 16, 48, 46, 44, 42, 40, 38, 36, 35, 62, 60, 58, 56, 54, 52, 50, 65), (66, 19, 21, 23, 25, 27, 29, 31, 33, 0, 3, 5, 7, 9, 11, 13, 15, 17, 49, 47, 45, 43, 41, 39, 37, 34, 63, 61, 59, 57, 55, 53, 51, 64)])
_uv = me_cylinder_001.uv_layers.new(name='UVMap')
_uv.uv.foreach_set('vector', [0.6883, 0.4078, 0.5175, 0.4067, 0.1799, 0.4067, 0.1743, 0.4043, 0.1688, 0.4003, 0.164, 0.3949, 0.16, 0.3882, 0.1571, 0.3807, 0.1553, 0.3725, 0.1546, 0.3639, 0.1552, 0.3554, 0.157, 0.3472, 0.16, 0.3396, 0.1639, 0.333, 0.1687, 0.3275, 0.1742, 0.3234, 0.1798, 0.321, 0.5174, 0.3192, 0.8549, 0.3192, 0.8606, 0.3216, 0.8661, 0.3256, 0.8709, 0.331, 0.8748, 0.3377, 0.8778, 0.3452, 0.8796, 0.3534, 0.8802, 0.362, 0.8796, 0.3705, 0.8778, 0.3787, 0.8745, 0.3872, 0.8702, 0.3993, 0.865, 0.4072, 0.8599, 0.4155, 0.838, 0.4223, 0.6909, 0.4251, 0.6884, 0.5137, 0.5175, 0.5127, 0.1799, 0.5127, 0.1743, 0.5103, 0.1688, 0.5062, 0.164, 0.5008, 0.16, 0.4942, 0.1571, 0.4866, 0.1553, 0.4784, 0.1546, 0.4699, 0.1552, 0.4614, 0.157, 0.4531, 0.16, 0.4456, 0.1639, 0.4389, 0.1687, 0.4335, 0.1742, 0.4294, 0.1798, 0.427, 0.5174, 0.4251, 0.8549, 0.4251, 0.8606, 0.4275, 0.8661, 0.4316, 0.8709, 0.437, 0.8748, 0.4436, 0.8778, 0.4512, 0.8796, 0.4594, 0.8802, 0.4679, 0.8796, 0.4765, 0.8778, 0.4847, 0.8745, 0.4931, 0.8702, 0.5053, 0.865, 0.5131, 0.8599, 0.5214, 0.838, 0.5282, 0.6909, 0.5311])
me_cylinder_001.materials.append(mat_diary01_pages)
me_cylinder_001.use_remesh_fix_poles = True
me_cylinder_001.use_remesh_preserve_attributes = False
me_cylinder_001.update()
me_cube_001 = bpy.data.meshes.new('Cube.001')
me_cube_001.from_pydata([(-0.01875, -0.06038, 0.01352), (-0.01875, -0.06038, 0.02102), (-0.01875, -0.004134, 0.01352), (-0.01875, -0.004134, 0.02102), (0.01875, -0.06038, 0.01352), (0.01875, -0.06038, 0.02102), (0.01875, -0.004134, 0.01352), (0.01875, -0.004134, 0.02102)], [], [(0, 1, 3, 2), (2, 3, 7, 6), (6, 7, 5, 4), (4, 5, 1, 0), (2, 6, 4, 0), (7, 3, 1, 5)])
_uv = me_cube_001.uv_layers.new(name='UVMap')
_uv.uv.foreach_set('vector', [0.4118, 0.4412, 0.353, 0.4412, 0.353, 6.437e-05, 0.4118, 6.445e-05, 0.353, 0.9411, 0.353, 0.9999, 0.05888, 0.9999, 0.05888, 0.9411, 6.416e-05, 6.416e-05, 0.05888, 6.416e-05, 0.05888, 0.4412, 6.418e-05, 0.4412, 0.05888, 0.5, 0.05888, 0.4412, 0.353, 0.4412, 0.353, 0.5, 0.353, 0.9411, 0.05888, 0.9411, 0.05888, 0.5, 0.353, 0.5, 0.05888, 6.416e-05, 0.353, 6.437e-05, 0.353, 0.4412, 0.05888, 0.4412])
me_cube_001.materials.append(mat_diary01_clasp)
me_cube_001.use_remesh_fix_poles = True
me_cube_001.use_remesh_preserve_attributes = False
me_cube_001.update()
me_icosphere = bpy.data.meshes.new('Icosphere')
me_icosphere.from_pydata([(-1.939e-09, 2.7e-09, 0.007091), (-0.007659, 0.005565, 0.003171), (0.002925, 0.009004, 0.003171), (0.009467, 2.7e-09, 0.003171), (0.002925, -0.009004, 0.003171), (-0.007659, -0.005565, 0.003171), (-0.002925, 0.009004, -0.003171), (0.007659, 0.005565, -0.003171), (0.007659, -0.005565, -0.003171), (-0.002925, -0.009004, -0.003171), (-0.009467, 2.7e-09, -0.003171), (-1.939e-09, 2.7e-09, -0.007091), (0.00172, 0.005292, 0.006032), (-0.004502, 0.003271, 0.006032), (-0.002782, 0.008563, 0.003728), (-0.009004, 2.7e-09, 0.003728), (-0.004502, -0.003271, 0.006032), (0.005565, 2.7e-09, 0.006032), (0.007284, 0.005292, 0.003728), (0.00172, -0.005292, 0.006032), (0.007284, -0.005292, 0.003728), (-0.002782, -0.008563, 0.003728), (-0.01007, 0.003271, 1.053e-09), (-0.01007, -0.003271, 1.053e-09), (-1.939e-09, 0.01058, 1.053e-09), (-0.006221, 0.008563, 1.053e-09), (0.01007, 0.003271, 1.053e-09), (0.006221, 0.008563, 1.053e-09), (0.006221, -0.008563, 1.053e-09), (0.01007, -0.003271, 1.053e-09), (-0.006221, -0.008563, 1.053e-09), (-1.939e-09, -0.01058, 1.053e-09), (-0.007284, 0.005292, -0.003728), (0.002782, 0.008563, -0.003728), (0.009004, 2.7e-09, -0.003728), (0.002782, -0.008563, -0.003728), (-0.007284, -0.005292, -0.003728), (-0.00172, 0.005292, -0.006032), (-0.005565, 2.7e-09, -0.006032), (0.004502, 0.003271, -0.006032), (0.004502, -0.003271, -0.006032), (-0.00172, -0.005292, -0.006032)], [], [(0, 12, 13), (1, 15, 13), (0, 17, 12), (0, 19, 17), (0, 16, 19), (1, 22, 15), (2, 24, 14), (3, 26, 18), (4, 28, 20), (5, 30, 21), (1, 25, 22), (2, 27, 24), (3, 29, 26), (4, 31, 28), (5, 23, 30), (6, 37, 32), (7, 39, 33), (8, 40, 34), (9, 41, 35), (10, 38, 36), (38, 11, 41), (38, 41, 36), (36, 41, 9), (41, 11, 40), (41, 40, 35), (35, 40, 8), (40, 11, 39), (40, 39, 34), (34, 39, 7), (39, 11, 37), (39, 37, 33), (33, 37, 6), (37, 11, 38), (37, 38, 32), (32, 38, 10), (23, 10, 36), (23, 36, 30), (30, 36, 9), (31, 9, 35), (31, 35, 28), (28, 35, 8), (29, 8, 34), (29, 34, 26), (26, 34, 7), (27, 7, 33), (27, 33, 24), (24, 33, 6), (25, 6, 32), (25, 32, 22), (22, 32, 10), (30, 9, 31), (30, 31, 21), (21, 31, 4), (28, 8, 29), (28, 29, 20), (20, 29, 3), (26, 7, 27), (26, 27, 18), (18, 27, 2), (24, 6, 25), (24, 25, 14), (14, 25, 1), (22, 10, 23), (22, 23, 15), (15, 23, 5), (16, 5, 21), (16, 21, 19), (19, 21, 4), (19, 4, 20), (19, 20, 17), (17, 20, 3), (17, 3, 18), (17, 18, 12), (12, 18, 2), (15, 5, 16), (15, 16, 13), (13, 16, 0), (12, 2, 14), (12, 14, 13), (13, 14, 1)])
me_icosphere.polygons.foreach_set('use_smooth', [True] * 80)
_uv = me_icosphere.uv_layers.new(name='UVMap')
_uv.uv.foreach_set('vector', [0.4477, 0.5335, 0.4932, 0.7494, 0.3286, 0.667, 0.2451, 0.7606, 0.2096, 0.5335, 0.3286, 0.667, 0.4477, 0.5335, 0.5949, 0.5335, 0.4932, 0.7494, 0.4477, 0.5335, 0.4932, 0.3176, 0.5949, 0.5335, 0.4477, 0.5335, 0.3286, 0.4001, 0.4932, 0.3176, 0.2451, 0.7606, 0.1814, 0.667, 0.2096, 0.5335, 0.5251, 0.9009, 0.4477, 0.9654, 0.3741, 0.8829, 0.6982, 0.5335, 0.714, 0.667, 0.6404, 0.7494, 0.5251, 0.1662, 0.6123, 0.1842, 0.6404, 0.3176, 0.2451, 0.3065, 0.2832, 0.1842, 0.3741, 0.1842, 0.2451, 0.7606, 0.2832, 0.8829, 0.1814, 0.667, 0.5251, 0.9009, 0.6123, 0.8829, 0.4477, 0.9654, 0.6982, 0.5335, 0.714, 0.4001, 0.714, 0.667, 0.5251, 0.1662, 0.4477, 0.1017, 0.6123, 0.1842, 0.2451, 0.3065, 0.1814, 0.4001, 0.2832, 0.1842, 0.3704, 0.9009, 0.4023, 0.7494, 0.255, 0.7494, 0.6504, 0.7606, 0.5668, 0.667, 0.5213, 0.8829, 0.6504, 0.3065, 0.5668, 0.4001, 0.6859, 0.5335, 0.3704, 0.1662, 0.4023, 0.3176, 0.5213, 0.1842, 0.1973, 0.5335, 0.3005, 0.5335, 0.255, 0.3176, 0.3005, 0.5335, 0.4477, 0.5335, 0.4023, 0.3176, 0.3005, 0.5335, 0.4023, 0.3176, 0.255, 0.3176, 0.255, 0.3176, 0.4023, 0.3176, 0.3704, 0.1662, 0.4023, 0.3176, 0.4477, 0.5335, 0.5668, 0.4001, 0.4023, 0.3176, 0.5668, 0.4001, 0.5213, 0.1842, 0.5213, 0.1842, 0.5668, 0.4001, 0.6504, 0.3065, 0.5668, 0.4001, 0.4477, 0.5335, 0.5668, 0.667, 0.5668, 0.4001, 0.5668, 0.667, 0.6859, 0.5335, 0.6859, 0.5335, 0.5668, 0.667, 0.6504, 0.7606, 0.5668, 0.667, 0.4477, 0.5335, 0.4023, 0.7494, 0.5668, 0.667, 0.4023, 0.7494, 0.5213, 0.8829, 0.5213, 0.8829, 0.4023, 0.7494, 0.3704, 0.9009, 0.4023, 0.7494, 0.4477, 0.5335, 0.3005, 0.5335, 0.4023, 0.7494, 0.3005, 0.5335, 0.255, 0.7494, 0.255, 0.7494, 0.3005, 0.5335, 0.1973, 0.5335, 0.1814, 0.4001, 0.1973, 0.5335, 0.255, 0.3176, 0.1814, 0.4001, 0.255, 0.3176, 0.2832, 0.1842, 0.2832, 0.1842, 0.255, 0.3176, 0.3704, 0.1662, 0.4477, 0.1017, 0.3704, 0.1662, 0.5213, 0.1842, 0.4477, 0.1017, 0.5213, 0.1842, 0.6123, 0.1842, 0.6123, 0.1842, 0.5213, 0.1842, 0.6504, 0.3065, 0.714, 0.4001, 0.6504, 0.3065, 0.6859, 0.5335, 0.714, 0.4001, 0.6859, 0.5335, 0.714, 0.667, 0.714, 0.667, 0.6859, 0.5335, 0.6504, 0.7606, 0.6123, 0.8829, 0.6504, 0.7606, 0.5213, 0.8829, 0.6123, 0.8829, 0.5213, 0.8829, 0.4477, 0.9654, 0.4477, 0.9654, 0.5213, 0.8829, 0.3704, 0.9009, 0.2832, 0.8829, 0.3704, 0.9009, 0.255, 0.7494, 0.2832, 0.8829, 0.255, 0.7494, 0.1814, 0.667, 0.1814, 0.667, 0.255, 0.7494, 0.1973, 0.5335, 0.2832, 0.1842, 0.3704, 0.1662, 0.4477, 0.1017, 0.2832, 0.1842, 0.4477, 0.1017, 0.3741, 0.1842, 0.3741, 0.1842, 0.4477, 0.1017, 0.5251, 0.1662, 0.6123, 0.1842, 0.6504, 0.3065, 0.714, 0.4001, 0.6123, 0.1842, 0.714, 0.4001, 0.6404, 0.3176, 0.6404, 0.3176, 0.714, 0.4001, 0.6982, 0.5335, 0.714, 0.667, 0.6504, 0.7606, 0.6123, 0.8829, 0.714, 0.667, 0.6123, 0.8829, 0.6404, 0.7494, 0.6404, 0.7494, 0.6123, 0.8829, 0.5251, 0.9009, 0.4477, 0.9654, 0.3704, 0.9009, 0.2832, 0.8829, 0.4477, 0.9654, 0.2832, 0.8829, 0.3741, 0.8829, 0.3741, 0.8829, 0.2832, 0.8829, 0.2451, 0.7606, 0.1814, 0.667, 0.1973, 0.5335, 0.1814, 0.4001, 0.1814, 0.667, 0.1814, 0.4001, 0.2096, 0.5335, 0.2096, 0.5335, 0.1814, 0.4001, 0.2451, 0.3065, 0.3286, 0.4001, 0.2451, 0.3065, 0.3741, 0.1842, 0.3286, 0.4001, 0.3741, 0.1842, 0.4932, 0.3176, 0.4932, 0.3176, 0.3741, 0.1842, 0.5251, 0.1662, 0.4932, 0.3176, 0.5251, 0.1662, 0.6404, 0.3176, 0.4932, 0.3176, 0.6404, 0.3176, 0.5949, 0.5335, 0.5949, 0.5335, 0.6404, 0.3176, 0.6982, 0.5335, 0.5949, 0.5335, 0.6982, 0.5335, 0.6404, 0.7494, 0.5949, 0.5335, 0.6404, 0.7494, 0.4932, 0.7494, 0.4932, 0.7494, 0.6404, 0.7494, 0.5251, 0.9009, 0.2096, 0.5335, 0.2451, 0.3065, 0.3286, 0.4001, 0.2096, 0.5335, 0.3286, 0.4001, 0.3286, 0.667, 0.3286, 0.667, 0.3286, 0.4001, 0.4477, 0.5335, 0.4932, 0.7494, 0.5251, 0.9009, 0.3741, 0.8829, 0.4932, 0.7494, 0.3741, 0.8829, 0.3286, 0.667, 0.3286, 0.667, 0.3741, 0.8829, 0.2451, 0.7606])
me_icosphere.materials.append(mat_diary01_clasp)
me_icosphere.use_remesh_fix_poles = True
me_icosphere.use_remesh_preserve_attributes = False
me_icosphere.update()

# ---- objects
ob_cover = bpy.data.objects.new('cover', me_cylinder)
ob_pages = bpy.data.objects.new('pages', me_cylinder_001)
ob_clasp = bpy.data.objects.new('clasp', me_cube_001)
ob_clasp_button = bpy.data.objects.new('clasp_button', me_icosphere)

# ---- transforms, parenting, visibility, modifiers, constraints
ob_cover.location = (0.0, 0.01827, 0.0)
_m = ob_cover.modifiers.new('EdgeSplit', 'EDGE_SPLIT')
ob_pages.location = (0.0, 0.01827, 0.0)
_m = ob_pages.modifiers.new('EdgeSplit', 'EDGE_SPLIT')
ob_clasp.location = (0.0, 0.0, 0.0)
ob_clasp_button.location = (0.0, -0.0293, 0.0211)
_m = ob_clasp_button.modifiers.new('Subdivision', 'SUBSURF')
_m.render_levels = 1

# ---- collection membership
col_main.objects.link(ob_cover)
col_main.objects.link(ob_pages)
col_clasp.objects.link(ob_clasp)
col_clasp.objects.link(ob_clasp_button)

# ---- scene / render settings (as saved in the file)
scene.frame_start = 1; scene.frame_end = 250; scene.frame_set(1)
scene.render.engine = 'BLENDER_EEVEE_NEXT'
scene.cycles.use_denoising = False
scene.cycles.samples = 128
scene.cycles.sampling_pattern = 'TABULATED_SOBOL'
scene.cycles.use_adaptive_sampling = False
scene.cycles.use_light_tree = False
scene.view_settings.view_transform = 'Filmic'
bpy.context.view_layer.update()

# ---- added for rendering (the .blend has no active camera and no usable light): camera, sun
cam_auto = bpy.data.cameras.new('AutoCamera')
cam_auto.lens = 50.0
cam_auto.sensor_width = 36.0
cam_auto.clip_end = 1000.0
ob_auto_camera = bpy.data.objects.new('AutoCamera', cam_auto)
scene.collection.objects.link(ob_auto_camera)
ob_auto_camera.location = (0.387911, -0.447223, 0.317051)
ob_auto_camera.rotation_euler = (1.09748, -7.21219e-08, 0.694738)
scene.camera = ob_auto_camera
light_auto_sun = bpy.data.lights.new('AutoSun', 'SUN')
light_auto_sun.energy = 3.0
light_auto_sun.angle = 0.0523599
ob_auto_sun = bpy.data.objects.new('AutoSun', light_auto_sun)
scene.collection.objects.link(ob_auto_sun)
ob_auto_sun.rotation_euler = (0.872665, 0.174533, 0.523599)
bpy.context.view_layer.update()
